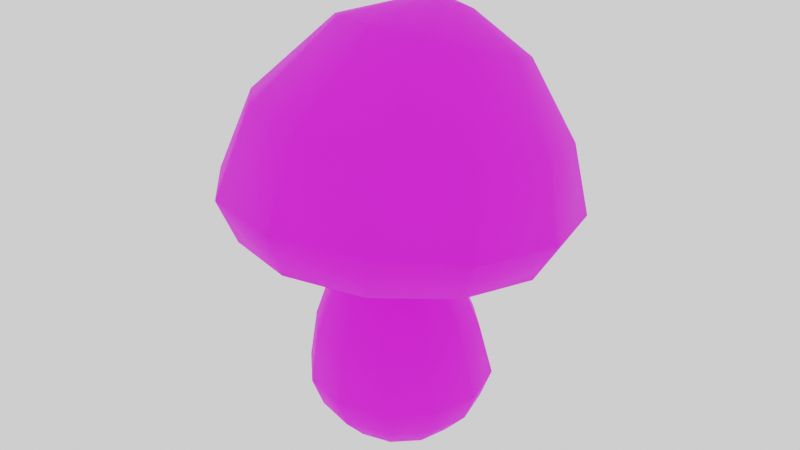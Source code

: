 # Source: mushrooms.blend  (saved by Blender 2.90.8; exported with 4.5.12 LTS)
import bpy
from mathutils import Matrix  # noqa: F401  (used for matrix-valued properties, if any)

bpy.ops.wm.read_factory_settings(use_empty=True)
scene = bpy.context.scene
scene.name = 'Scene'

# ---- collections
col_collection = bpy.data.collections.new('Collection'); scene.collection.children.link(col_collection)

# ---- images (referenced by path relative to the original .blend; pixels are not part of the script)
import os
ASSET_DIR = os.environ.get("B2B_ASSET_DIR", "")  # directory of the original .blend (textures are referenced by path, not embedded)
HERE = os.path.dirname(os.path.abspath(__file__))  # packed textures are extracted next to this script under _unpacked/

def load_image(name, relpath, width, height, colorspace="sRGB"):
    """Load a texture the original file referenced (path relative to the .blend, or extracted next to this script)."""
    p = next((c for c in (os.path.join(HERE, relpath), os.path.join(ASSET_DIR, relpath)) if relpath and os.path.exists(c)), "")
    if p:
        img = bpy.data.images.load(p, check_existing=True)
        img.name = name
    else:  # same state as the original file: an image datablock whose file is absent (Cycles renders it pink)
        img = bpy.data.images.new(name, width, height)
        img.source = "FILE"
        img.filepath = "//" + (relpath or name)
    img.colorspace_settings.name = colorspace
    return img
img_mushroom2 = load_image('Mushroom2', '', 1024, 1024, 'sRGB')
img_mushroom_red = load_image('Mushroom_Red', 'Mushroom_Red.png', 1024, 1024, 'sRGB')

# ---- materials (node trees are filled in below, after node groups)
mat_material_001 = bpy.data.materials.new('Material.001')
mat_material_001.use_transparent_shadow = False

# ---- material node trees
mat_material_001.use_nodes = True; mat_material_001.node_tree.nodes.clear()
_N = mat_material_001.node_tree.nodes; _L = mat_material_001.node_tree.links
n0 = _N.new('ShaderNodeMapping'); n0.name = 'Mapping'; n0.location = (-845, 312)
n0.width = 240
n1 = _N.new('ShaderNodeTexCoord'); n1.name = 'Texture Coordinate'; n1.location = (-1045, 295)
n2 = _N.new('ShaderNodeOutputMaterial'); n2.name = 'Material Output'; n2.location = (783, 318)
n3 = _N.new('ShaderNodeAmbientOcclusion'); n3.name = 'Ambient Occlusion'; n3.location = (-348, 14)
n4 = _N.new('ShaderNodeTexImage'); n4.name = 'Image Texture'; n4.location = (-416, 323)
n4.image = img_mushroom2
n5 = _N.new('ShaderNodeBsdfPrincipled'); n5.name = 'Principled BSDF'; n5.location = (406, 329)
n5.distribution = 'GGX'
n5.subsurface_method = 'BURLEY'
n5.inputs[2].default_value = 0.7455
n5.inputs[3].default_value = 1.45
n5.inputs[27].default_value = (0.0, 0.0, 0.0, 1.0)
n5.inputs[28].default_value = 1.0
n6 = _N.new('ShaderNodeMix'); n6.name = 'Mix'; n6.location = (73, 284)
n6.data_type = 'RGBA'
n6.blend_type = 'MULTIPLY'
n7 = _N.new('ShaderNodeTexImage'); n7.name = 'Image Texture.001'; n7.location = (-21, 19)
n7.image = img_mushroom_red
_L.new(n5.outputs[0], n2.inputs[0])
_L.new(n0.outputs[0], n4.inputs[0])
_L.new(n1.outputs[2], n0.inputs[0])
_L.new(n3.outputs[0], n6.inputs[7])
_L.new(n4.outputs[0], n6.inputs[6])
_L.new(n7.outputs[0], n5.inputs[0])
n2.is_active_output = True

# ---- world
world_world = bpy.data.worlds.new('World'); scene.world = world_world
world_world.use_nodes = True; world_world.node_tree.nodes.clear()
_N = world_world.node_tree.nodes; _L = world_world.node_tree.links
n0 = _N.new('ShaderNodeOutputWorld'); n0.name = 'World Output'; n0.location = (300, 300)
n1 = _N.new('ShaderNodeBackground'); n1.name = 'Background'; n1.location = (10, 300)
n1.inputs[0].default_value = (1.0, 1.0, 1.0, 1.0)
_L.new(n1.outputs[0], n0.inputs[0])
n0.is_active_output = True
world_world.color = (0.05088, 0.05088, 0.05088)
world_world.use_sun_shadow = False
world_world.sun_shadow_jitter_overblur = 0.0

# ---- meshes
me_circle_002 = bpy.data.meshes.new('Circle.002')
me_circle_002.from_pydata([(-8.926e-10, 0.8926, 0.2506), (-0.4463, 0.773, 0.2506), (-0.773, 0.4463, 0.2506), (-0.8926, -3.525e-08, 0.2506), (-0.773, -0.4463, 0.2506), (-0.4463, -0.773, 0.2506), (-1.357e-07, -0.8926, 0.2506), (0.4463, -0.773, 0.2506), (0.773, -0.4463, 0.2506), (0.8926, -4.112e-07, 0.2506), (0.773, 0.4463, 0.2506), (0.4463, 0.773, 0.2506), (0.002241, 1.012, 0.5659), (-0.5036, 0.8761, 0.5654), (-0.8739, 0.5058, 0.565), (-1.009, -2.295e-08, 0.5649), (-0.8739, -0.5058, 0.565), (-0.5036, -0.8761, 0.5654), (0.002241, -1.012, 0.5659), (0.5081, -0.8761, 0.5664), (0.8783, -0.5058, 0.5667), (1.014, -4.493e-07, 0.5669), (0.8783, 0.5058, 0.5667), (0.5081, 0.8761, 0.5664), (0.04756, 0.8939, 1.128), (-0.3992, 0.7741, 1.115), (-0.7262, 0.447, 1.106), (-0.8459, -3.201e-08, 1.102), (-0.7262, -0.447, 1.106), (-0.3992, -0.7741, 1.115), (0.04756, -0.8939, 1.128), (0.4943, -0.7741, 1.141), (0.8214, -0.447, 1.151), (0.9411, -4.157e-07, 1.154), (0.8214, 0.447, 1.151), (0.4943, 0.7741, 1.141), (0.08359, 0.5116, 2.145), (-0.1692, 0.4431, 2.107), (-0.3542, 0.2558, 2.079), (-0.422, -6.775e-08, 2.068), (-0.3542, -0.2558, 2.079), (-0.1692, -0.4431, 2.107), (0.08359, -0.5116, 2.145), (0.3364, -0.4431, 2.183), (0.5214, -0.2558, 2.211), (0.5892, -3.044e-07, 2.221), (0.5214, 0.2558, 2.211), (0.3364, 0.4431, 2.183), (7.968e-09, 0.6405, -0.02227), (-0.3203, 0.5547, -0.02227), (-0.5547, 0.3203, -0.02227), (-0.6405, -6.164e-08, -0.02227), (-0.5547, -0.3203, -0.02227), (-0.3203, -0.5547, -0.02227), (-8.875e-08, -0.6405, -0.02227), (0.3203, -0.5547, -0.02227), (0.5547, -0.3203, -0.02227), (0.6405, -3.314e-07, -0.02227), (0.5547, 0.3203, -0.02227), (0.3203, 0.5547, -0.02227), (0.08604, 0.5263, 2.112), (-0.1742, 0.4558, 2.074), (-0.3647, 0.2631, 2.046), (-0.4344, 6.418e-08, 2.035), (-0.3647, -0.2631, 2.046), (-0.1742, -0.4558, 2.074), (0.08604, -0.5263, 2.112), (0.3463, -0.4558, 2.15), (0.5368, -0.2631, 2.178), (0.6065, -1.785e-07, 2.188), (0.5368, 0.2631, 2.178), (0.3463, 0.4558, 2.15), (0.0857, 0.6811, 2.075), (-0.2516, 0.5899, 2.029), (-0.4984, 0.3406, 1.995), (-0.5888, 8.476e-08, 1.983), (-0.4984, -0.3406, 1.995), (-0.2516, -0.5899, 2.029), (0.0857, -0.6811, 2.075), (0.423, -0.5899, 2.121), (0.6699, -0.3406, 2.155), (0.7602, -2.276e-07, 2.167), (0.6699, 0.3406, 2.155), (0.423, 0.5899, 2.121), (0.5824, 0.8717, 2.007), (0.9485, 0.5033, 2.047), (1.083, -3.296e-07, 2.062), (0.9485, -0.5033, 2.047), (0.5824, -0.8717, 2.007), (0.08218, -1.007, 1.953), (-0.418, -0.8717, 1.899), (-0.7841, -0.5033, 1.859), (-0.9182, 1.244e-07, 1.844), (-0.7841, 0.5033, 1.859), (-0.418, 0.8717, 1.899), (0.08218, 1.007, 1.953), (0.8778, 1.443, 2.282), (1.485, 0.8334, 2.341), (1.707, -5.496e-07, 2.363), (1.485, -0.8334, 2.341), (0.8778, -1.443, 2.282), (0.04854, -1.667, 2.201), (-0.7807, -1.443, 2.12), (-1.388, -0.8334, 2.06), (-1.61, 1.972e-07, 2.038), (-1.388, 0.8334, 2.06), (-0.7807, 1.443, 2.12), (0.04854, 1.667, 2.201), (0.9497, 1.643, 2.717), (1.639, 0.9486, 2.799), (1.891, -6.376e-07, 2.829), (1.639, -0.9486, 2.799), (0.9497, -1.643, 2.717), (0.008179, -1.897, 2.604), (-0.9334, -1.643, 2.492), (-1.623, -0.9486, 2.41), (-1.875, 2.233e-07, 2.38), (-1.623, 0.9486, 2.41), (-0.9334, 1.643, 2.492), (0.008179, 1.897, 2.604), (0.6506, 1.43, 3.532), (1.241, 0.8255, 3.659), (1.457, -5.721e-07, 3.705), (1.241, -0.8255, 3.659), (0.6506, -1.43, 3.532), (-0.1556, -1.651, 3.36), (-0.9619, -1.43, 3.188), (-1.552, -0.8255, 3.061), (-1.768, 2.185e-07, 3.015), (-1.552, 0.8255, 3.061), (-0.9619, 1.43, 3.188), (-0.1556, 1.651, 3.36), (-0.02498, 0.8682, 4.245), (0.3217, 0.5012, 4.362), (0.4485, -3.538e-07, 4.405), (0.3217, -0.5012, 4.362), (-0.02498, -0.8682, 4.245), (-0.4985, -1.002, 4.085), (-0.972, -0.8682, 3.925), (-1.319, -0.5012, 3.808), (-1.446, 1.567e-07, 3.765), (-1.319, 0.5012, 3.808), (-0.972, 0.8682, 3.925), (-0.4985, 1.002, 4.085), (-0.5719, 0.2476, 4.419), (-0.4751, 0.143, 4.458), (-0.4397, -9.607e-08, 4.472), (-0.4751, -0.143, 4.458), (-0.5719, -0.2476, 4.419), (-0.7041, -0.286, 4.366), (-0.8363, -0.2476, 4.313), (-0.9331, -0.143, 4.274), (-0.9686, 5.362e-08, 4.26), (-0.9331, 0.143, 4.274), (-0.8363, 0.2476, 4.313), (-0.7041, 0.286, 4.366), (-0.7325, 3.118e-09, 4.409)], [], [(9, 8, 56, 57), (6, 5, 53, 54), (3, 2, 50, 51), (10, 9, 57, 58), (7, 6, 54, 55), (4, 3, 51, 52), (11, 10, 58, 59), (8, 7, 55, 56), (5, 4, 52, 53), (0, 11, 59, 48), (2, 1, 49, 50), (3, 15, 14, 2), (10, 22, 21, 9), (7, 19, 18, 6), (4, 16, 15, 3), (11, 23, 22, 10), (1, 13, 12, 0), (8, 20, 19, 7), (5, 17, 16, 4), (0, 12, 23, 11), (2, 14, 13, 1), (9, 21, 20, 8), (6, 18, 17, 5), (18, 30, 29, 17), (15, 27, 26, 14), (22, 34, 33, 21), (19, 31, 30, 18), (16, 28, 27, 15), (23, 35, 34, 22), (13, 25, 24, 12), (20, 32, 31, 19), (17, 29, 28, 16), (12, 24, 35, 23), (14, 26, 25, 13), (21, 33, 32, 20), (30, 31, 43, 42), (27, 28, 40, 39), (34, 35, 47, 46), (31, 32, 44, 43), (28, 29, 41, 40), (35, 24, 36, 47), (25, 26, 38, 37), (32, 33, 45, 44), (29, 30, 42, 41), (26, 27, 39, 38), (33, 34, 46, 45), (1, 0, 48, 49), (24, 25, 37, 36), (68, 80, 79, 67), (65, 77, 76, 64), (60, 72, 83, 71), (62, 74, 73, 61), (69, 81, 80, 68), (66, 78, 77, 65), (63, 75, 74, 62), (70, 82, 81, 69), (67, 79, 78, 66), (64, 76, 75, 63), (71, 83, 82, 70), (61, 73, 72, 60), (75, 76, 91, 92), (83, 72, 95, 84), (79, 80, 87, 88), (76, 77, 90, 91), (95, 94, 106, 107), (73, 74, 93, 94), (80, 81, 86, 87), (77, 78, 89, 90), (82, 83, 84, 85), (74, 75, 92, 93), (81, 82, 85, 86), (78, 79, 88, 89), (94, 93, 105, 106), (89, 88, 100, 101), (85, 84, 96, 97), (86, 85, 97, 98), (90, 89, 101, 102), (87, 86, 98, 99), (93, 92, 104, 105), (91, 90, 102, 103), (88, 87, 99, 100), (84, 95, 107, 96), (91, 103, 104, 92), (98, 97, 109, 110), (106, 105, 117, 118), (102, 101, 113, 114), (99, 98, 110, 111), (105, 104, 116, 117), (97, 96, 108, 109), (103, 102, 114, 115), (100, 99, 111, 112), (96, 107, 119, 108), (104, 103, 115, 116), (101, 100, 112, 113), (111, 123, 124, 112), (119, 131, 120, 108), (115, 127, 128, 116), (112, 124, 125, 113), (109, 121, 122, 110), (117, 129, 130, 118), (118, 130, 131, 119), (113, 125, 126, 114), (110, 122, 123, 111), (116, 128, 129, 117), (108, 120, 121, 109), (114, 126, 127, 115), (123, 135, 136, 124), (131, 143, 132, 120), (127, 139, 140, 128), (124, 136, 137, 125), (121, 133, 134, 122), (129, 141, 142, 130), (130, 142, 143, 131), (125, 137, 138, 126), (122, 134, 135, 123), (128, 140, 141, 129), (120, 132, 133, 121), (126, 138, 139, 127), (138, 150, 151, 139), (135, 147, 148, 136), (143, 155, 144, 132), (139, 151, 152, 140), (136, 148, 149, 137), (133, 145, 146, 134), (141, 153, 154, 142), (142, 154, 155, 143), (137, 149, 150, 138), (134, 146, 147, 135), (140, 152, 153, 141), (132, 144, 145, 133), (144, 156, 145), (150, 156, 151), (147, 156, 148), (155, 156, 144), (151, 156, 152), (148, 156, 149), (145, 156, 146), (153, 156, 154), (154, 156, 155), (149, 156, 150), (146, 156, 147), (152, 156, 153), (72, 73, 94, 95), (107, 106, 118, 119)])
me_circle_002.polygons.foreach_set('use_smooth', [True] * 144)
_uv = me_circle_002.uv_layers.new(name='UVMap')
_uv.uv.foreach_set('vector', [0.6707, 0.1972, 0.6226, 0.1656, 0.6053, 0.2125, 0.6437, 0.235, 0.1807, 0.7025, 0.2318, 0.7044, 0.2325, 0.6568, 0.1843, 0.6528, 0.332, 0.7016, 0.391, 0.6915, 0.3697, 0.6443, 0.3248, 0.6556, 0.7093, 0.2325, 0.6707, 0.1972, 0.6437, 0.235, 0.6774, 0.2657, 0.1254, 0.698, 0.1807, 0.7025, 0.1843, 0.6528, 0.1346, 0.6454, 0.2815, 0.7045, 0.332, 0.7016, 0.3248, 0.6556, 0.2793, 0.6582, 0.7432, 0.2695, 0.7093, 0.2325, 0.6774, 0.2657, 0.708, 0.3003, 0.06023, 0.6859, 0.1254, 0.698, 0.1346, 0.6454, 0.08417, 0.6309, 0.2318, 0.7044, 0.2815, 0.7045, 0.2793, 0.6582, 0.2325, 0.6568, 0.775, 0.3089, 0.7432, 0.2695, 0.708, 0.3003, 0.7364, 0.3376, 0.8348, 0.407, 0.8058, 0.3529, 0.7619, 0.3778, 0.7814, 0.4224, 0.332, 0.7016, 0.3346, 0.7384, 0.3995, 0.7385, 0.391, 0.6915, 0.7093, 0.2325, 0.7348, 0.2071, 0.6962, 0.1673, 0.6707, 0.1972, 0.1254, 0.698, 0.1214, 0.7394, 0.1787, 0.7395, 0.1807, 0.7025, 0.2815, 0.7045, 0.2814, 0.7392, 0.3346, 0.7384, 0.332, 0.7016, 0.7432, 0.2695, 0.7695, 0.246, 0.7348, 0.2071, 0.7093, 0.2325, 0.8058, 0.3529, 0.8378, 0.3301, 0.8031, 0.286, 0.775, 0.3089, 0.06023, 0.6859, 0.05112, 0.7374, 0.1214, 0.7394, 0.1254, 0.698, 0.2318, 0.7044, 0.2307, 0.7393, 0.2814, 0.7392, 0.2815, 0.7045, 0.775, 0.3089, 0.8031, 0.286, 0.7695, 0.246, 0.7432, 0.2695, 0.8348, 0.407, 0.8778, 0.3853, 0.8378, 0.3301, 0.8058, 0.3529, 0.6707, 0.1972, 0.6962, 0.1673, 0.6463, 0.1258, 0.6226, 0.1656, 0.1807, 0.7025, 0.1787, 0.7395, 0.2307, 0.7393, 0.2318, 0.7044, 0.1787, 0.7395, 0.1754, 0.8005, 0.2262, 0.7969, 0.2307, 0.7393, 0.3346, 0.7384, 0.3296, 0.8026, 0.3872, 0.816, 0.3995, 0.7385, 0.7348, 0.2071, 0.7791, 0.1642, 0.7466, 0.1225, 0.6962, 0.1673, 0.1214, 0.7394, 0.1214, 0.8083, 0.1754, 0.8005, 0.1787, 0.7395, 0.2814, 0.7392, 0.2765, 0.7973, 0.3296, 0.8026, 0.3346, 0.7384, 0.7695, 0.246, 0.8112, 0.2031, 0.7791, 0.1642, 0.7348, 0.2071, 0.8378, 0.3301, 0.8833, 0.2803, 0.8449, 0.2413, 0.8031, 0.286, 0.05112, 0.7374, 0.06208, 0.8222, 0.1214, 0.8083, 0.1214, 0.7394, 0.2307, 0.7393, 0.2262, 0.7969, 0.2765, 0.7973, 0.2814, 0.7392, 0.8031, 0.286, 0.8449, 0.2413, 0.8112, 0.2031, 0.7695, 0.246, 0.8778, 0.3853, 0.932, 0.3211, 0.8833, 0.2803, 0.8378, 0.3301, 0.6962, 0.1673, 0.7466, 0.1225, 0.7105, 0.0736, 0.6463, 0.1258, 0.1754, 0.8005, 0.1214, 0.8083, 0.1559, 0.9458, 0.1895, 0.9342, 0.3296, 0.8026, 0.2765, 0.7973, 0.2586, 0.9266, 0.2931, 0.9326, 0.7791, 0.1642, 0.8112, 0.2031, 0.9102, 0.1079, 0.8897, 0.07887, 0.1214, 0.8083, 0.06208, 0.8222, 0.1235, 0.9614, 0.1559, 0.9458, 0.2765, 0.7973, 0.2262, 0.7969, 0.2239, 0.9275, 0.2586, 0.9266, 0.8112, 0.2031, 0.8449, 0.2413, 0.9328, 0.1355, 0.9102, 0.1079, 0.8833, 0.2803, 0.932, 0.3211, 0.9893, 0.1811, 0.9587, 0.1606, 0.7105, 0.0736, 0.7466, 0.1225, 0.8706, 0.0488, 0.8535, 0.01728, 0.2262, 0.7969, 0.1754, 0.8005, 0.1895, 0.9342, 0.2239, 0.9275, 0.3872, 0.816, 0.3296, 0.8026, 0.2931, 0.9326, 0.3263, 0.9462, 0.7466, 0.1225, 0.7791, 0.1642, 0.8897, 0.07887, 0.8706, 0.0488, 0.8058, 0.3529, 0.775, 0.3089, 0.7364, 0.3376, 0.7619, 0.3778, 0.8449, 0.2413, 0.8833, 0.2803, 0.9587, 0.1606, 0.9328, 0.1355, 0.614, 0.9527, 0.6371, 0.959, 0.6384, 0.9063, 0.6155, 0.9108, 0.5733, 0.8386, 0.5897, 0.8211, 0.5493, 0.791, 0.5374, 0.813, 0.485, 0.4264, 0.4733, 0.4028, 0.4293, 0.4335, 0.4454, 0.4525, 0.5835, 0.4098, 0.5911, 0.3798, 0.527, 0.3821, 0.5318, 0.4102, 0.3946, 0.5261, 0.3706, 0.5199, 0.3668, 0.5778, 0.3927, 0.5721, 0.6003, 0.8717, 0.6203, 0.8597, 0.5897, 0.8211, 0.5733, 0.8386, 0.4946, 0.7979, 0.4997, 0.7721, 0.4433, 0.77, 0.449, 0.7966, 0.4144, 0.4859, 0.3944, 0.4722, 0.3706, 0.5199, 0.3946, 0.5261, 0.6155, 0.9108, 0.6384, 0.9063, 0.6203, 0.8597, 0.6003, 0.8717, 0.5374, 0.813, 0.5493, 0.791, 0.4997, 0.7721, 0.4946, 0.7979, 0.4454, 0.4525, 0.4293, 0.4335, 0.3944, 0.4722, 0.4144, 0.4859, 0.5318, 0.4102, 0.527, 0.3821, 0.4733, 0.4028, 0.485, 0.4264, 0.4997, 0.7721, 0.5493, 0.791, 0.5733, 0.7501, 0.5128, 0.7215, 0.4293, 0.4335, 0.4733, 0.4028, 0.4498, 0.3592, 0.3989, 0.3985, 0.6384, 0.9063, 0.6371, 0.959, 0.6891, 0.97, 0.6844, 0.895, 0.5493, 0.791, 0.5897, 0.8211, 0.6208, 0.7886, 0.5733, 0.7501, 0.4498, 0.3592, 0.514, 0.3274, 0.4708, 0.2411, 0.4017, 0.2958, 0.527, 0.3821, 0.5911, 0.3798, 0.6016, 0.3116, 0.514, 0.3274, 0.3668, 0.5778, 0.3706, 0.5199, 0.3223, 0.5052, 0.3088, 0.5867, 0.5897, 0.8211, 0.6203, 0.8597, 0.6582, 0.8359, 0.6208, 0.7886, 0.3944, 0.4722, 0.4293, 0.4335, 0.3989, 0.3985, 0.3564, 0.4455, 0.4433, 0.77, 0.4997, 0.7721, 0.5128, 0.7215, 0.4344, 0.7103, 0.3706, 0.5199, 0.3944, 0.4722, 0.3564, 0.4455, 0.3223, 0.5052, 0.6203, 0.8597, 0.6384, 0.9063, 0.6844, 0.895, 0.6582, 0.8359, 0.514, 0.3274, 0.6016, 0.3116, 0.5806, 0.1774, 0.4708, 0.2411, 0.6582, 0.8359, 0.6844, 0.895, 0.7626, 0.8693, 0.7204, 0.7971, 0.3564, 0.4455, 0.3989, 0.3985, 0.3468, 0.3468, 0.2965, 0.4012, 0.3223, 0.5052, 0.3564, 0.4455, 0.2965, 0.4012, 0.2443, 0.4697, 0.6208, 0.7886, 0.6582, 0.8359, 0.7204, 0.7971, 0.6739, 0.7397, 0.3088, 0.5867, 0.3223, 0.5052, 0.2443, 0.4697, 0.1855, 0.5774, 0.4344, 0.7103, 0.5128, 0.7215, 0.55, 0.6381, 0.4376, 0.5889, 0.5733, 0.7501, 0.6208, 0.7886, 0.6739, 0.7397, 0.6198, 0.688, 0.6844, 0.895, 0.6891, 0.97, 0.7997, 0.9808, 0.7626, 0.8693, 0.3989, 0.3985, 0.4498, 0.3592, 0.4017, 0.2958, 0.3468, 0.3468, 0.5733, 0.7501, 0.6198, 0.688, 0.55, 0.6381, 0.5128, 0.7215, 0.2443, 0.4697, 0.2965, 0.4012, 0.264, 0.3724, 0.2028, 0.4338, 0.4708, 0.2411, 0.5806, 0.1774, 0.5462, 0.1091, 0.439, 0.2036, 0.6739, 0.7397, 0.7204, 0.7971, 0.7538, 0.7732, 0.7018, 0.7149, 0.1855, 0.5774, 0.2443, 0.4697, 0.2028, 0.4338, 0.1057, 0.5395, 0.4376, 0.5889, 0.55, 0.6381, 0.5751, 0.5983, 0.4673, 0.5232, 0.2965, 0.4012, 0.3468, 0.3468, 0.3182, 0.3193, 0.264, 0.3724, 0.6198, 0.688, 0.6739, 0.7397, 0.7018, 0.7149, 0.646, 0.6595, 0.7626, 0.8693, 0.7997, 0.9808, 0.8754, 0.9543, 0.8087, 0.8452, 0.3468, 0.3468, 0.4017, 0.2958, 0.3732, 0.2661, 0.3182, 0.3193, 0.55, 0.6381, 0.6198, 0.688, 0.646, 0.6595, 0.5751, 0.5983, 0.7204, 0.7971, 0.7626, 0.8693, 0.8087, 0.8452, 0.7538, 0.7732, 0.8754, 0.9543, 0.9808, 0.8317, 0.8723, 0.7696, 0.8087, 0.8452, 0.3732, 0.2661, 0.3283, 0.2144, 0.2748, 0.264, 0.3182, 0.3193, 0.646, 0.6595, 0.6852, 0.6156, 0.6255, 0.5488, 0.5751, 0.5983, 0.8087, 0.8452, 0.8723, 0.7696, 0.7997, 0.718, 0.7538, 0.7732, 0.264, 0.3724, 0.2162, 0.3073, 0.1414, 0.3501, 0.2028, 0.4338, 0.5462, 0.1091, 0.4482, 0.04284, 0.384, 0.1489, 0.439, 0.2036, 0.439, 0.2036, 0.384, 0.1489, 0.3283, 0.2144, 0.3732, 0.2661, 0.7538, 0.7732, 0.7997, 0.718, 0.7407, 0.669, 0.7018, 0.7149, 0.2028, 0.4338, 0.1414, 0.3501, 0.02373, 0.3908, 0.1057, 0.5395, 0.5751, 0.5983, 0.6255, 0.5488, 0.5526, 0.4504, 0.4673, 0.5232, 0.3182, 0.3193, 0.2748, 0.264, 0.2162, 0.3073, 0.264, 0.3724, 0.7018, 0.7149, 0.7407, 0.669, 0.6852, 0.6156, 0.646, 0.6595, 0.9808, 0.8317, 0.9808, 0.6246, 0.9002, 0.632, 0.8723, 0.7696, 0.3283, 0.2144, 0.2621, 0.1376, 0.2215, 0.1739, 0.2748, 0.264, 0.6852, 0.6156, 0.7464, 0.5529, 0.7133, 0.4987, 0.6255, 0.5488, 0.8723, 0.7696, 0.9002, 0.632, 0.8381, 0.6185, 0.7997, 0.718, 0.2162, 0.3073, 0.1725, 0.1975, 0.112, 0.2071, 0.1414, 0.3501, 0.4482, 0.04284, 0.3073, 0.008862, 0.2936, 0.08488, 0.384, 0.1489, 0.384, 0.1489, 0.2936, 0.08488, 0.2621, 0.1376, 0.3283, 0.2144, 0.7997, 0.718, 0.8381, 0.6185, 0.7879, 0.5918, 0.7407, 0.669, 0.1414, 0.3501, 0.112, 0.2071, 0.03686, 0.1928, 0.02373, 0.3908, 0.6255, 0.5488, 0.7133, 0.4987, 0.6954, 0.421, 0.5526, 0.4504, 0.2748, 0.264, 0.2215, 0.1739, 0.1725, 0.1975, 0.2162, 0.3073, 0.7407, 0.669, 0.7879, 0.5918, 0.7464, 0.5529, 0.6852, 0.6156, 0.7879, 0.5918, 0.8327, 0.5087, 0.818, 0.4947, 0.7464, 0.5529, 0.9808, 0.6246, 0.8933, 0.5025, 0.8728, 0.5141, 0.9002, 0.632, 0.2621, 0.1376, 0.1882, 0.06997, 0.1737, 0.08327, 0.2215, 0.1739, 0.7464, 0.5529, 0.818, 0.4947, 0.8099, 0.4748, 0.7133, 0.4987, 0.9002, 0.632, 0.8728, 0.5141, 0.8517, 0.5156, 0.8381, 0.6185, 0.1725, 0.1975, 0.1553, 0.08948, 0.135, 0.08756, 0.112, 0.2071, 0.3073, 0.008862, 0.1941, 0.02774, 0.1961, 0.05063, 0.2936, 0.08488, 0.2936, 0.08488, 0.1961, 0.05063, 0.1882, 0.06997, 0.2621, 0.1376, 0.8381, 0.6185, 0.8517, 0.5156, 0.8327, 0.5087, 0.7879, 0.5918, 0.112, 0.2071, 0.135, 0.08756, 0.1156, 0.07609, 0.03686, 0.1928, 0.7133, 0.4987, 0.8099, 0.4748, 0.8119, 0.4511, 0.6954, 0.421, 0.2215, 0.1739, 0.1737, 0.08327, 0.1553, 0.08948, 0.1725, 0.1975, 0.1737, 0.08327, 0.1524, 0.04576, 0.1553, 0.08948, 0.8327, 0.5087, 0.8544, 0.4713, 0.818, 0.4947, 0.8933, 0.5025, 0.8544, 0.4713, 0.8728, 0.5141, 0.1882, 0.06997, 0.1524, 0.04576, 0.1737, 0.08327, 0.818, 0.4947, 0.8544, 0.4713, 0.8099, 0.4748, 0.8728, 0.5141, 0.8544, 0.4713, 0.8517, 0.5156, 0.1553, 0.08948, 0.1524, 0.04576, 0.135, 0.08756, 0.1941, 0.02774, 0.1524, 0.04576, 0.1961, 0.05063, 0.1961, 0.05063, 0.1524, 0.04576, 0.1882, 0.06997, 0.8517, 0.5156, 0.8544, 0.4713, 0.8327, 0.5087, 0.135, 0.08756, 0.1524, 0.04576, 0.1156, 0.07609, 0.8099, 0.4748, 0.8544, 0.4713, 0.8119, 0.4511, 0.4733, 0.4028, 0.527, 0.3821, 0.514, 0.3274, 0.4498, 0.3592, 0.4017, 0.2958, 0.4708, 0.2411, 0.439, 0.2036, 0.3732, 0.2661])
me_circle_002.materials.append(mat_material_001)
me_circle_002.use_remesh_fix_poles = True
me_circle_002.use_remesh_preserve_attributes = False
me_circle_002.use_mirror_vertex_groups = False
me_circle_002.update()

# ---- objects
ob_circle_002 = bpy.data.objects.new('Circle.002', me_circle_002)

# ---- transforms, parenting, visibility, modifiers, constraints
ob_circle_002.location = (0.0, 0.0, 1.192e-07)
ob_circle_002.rotation_euler = (0.0, -0.0, -1.57)
ob_circle_002.scale = (0.7332, 0.7332, 0.7532)
ob_circle_002.lineart.crease_threshold = 0.0

# ---- collection membership
col_collection.objects.link(ob_circle_002)

# ---- scene / render settings (as saved in the file)
scene.frame_start = 1; scene.frame_end = 250; scene.frame_set(1)
scene.render.engine = 'BLENDER_EEVEE_NEXT'
scene.cycles.use_denoising = False
scene.cycles.samples = 128
scene.cycles.sampling_pattern = 'TABULATED_SOBOL'
scene.cycles.use_adaptive_sampling = False
scene.cycles.use_light_tree = False
scene.view_settings.view_transform = 'Filmic'
bpy.context.view_layer.update()

# ---- added for rendering (the .blend has no active camera): camera
cam_auto = bpy.data.cameras.new('AutoCamera')
cam_auto.lens = 50.0
cam_auto.sensor_width = 36.0
cam_auto.clip_end = 1000.0
ob_auto_camera = bpy.data.objects.new('AutoCamera', cam_auto)
scene.collection.objects.link(ob_auto_camera)
ob_auto_camera.location = (4.79406, -5.75886, 5.51099)
ob_auto_camera.rotation_euler = (1.09748, -7.21219e-08, 0.694738)
scene.camera = ob_auto_camera
bpy.context.view_layer.update()
